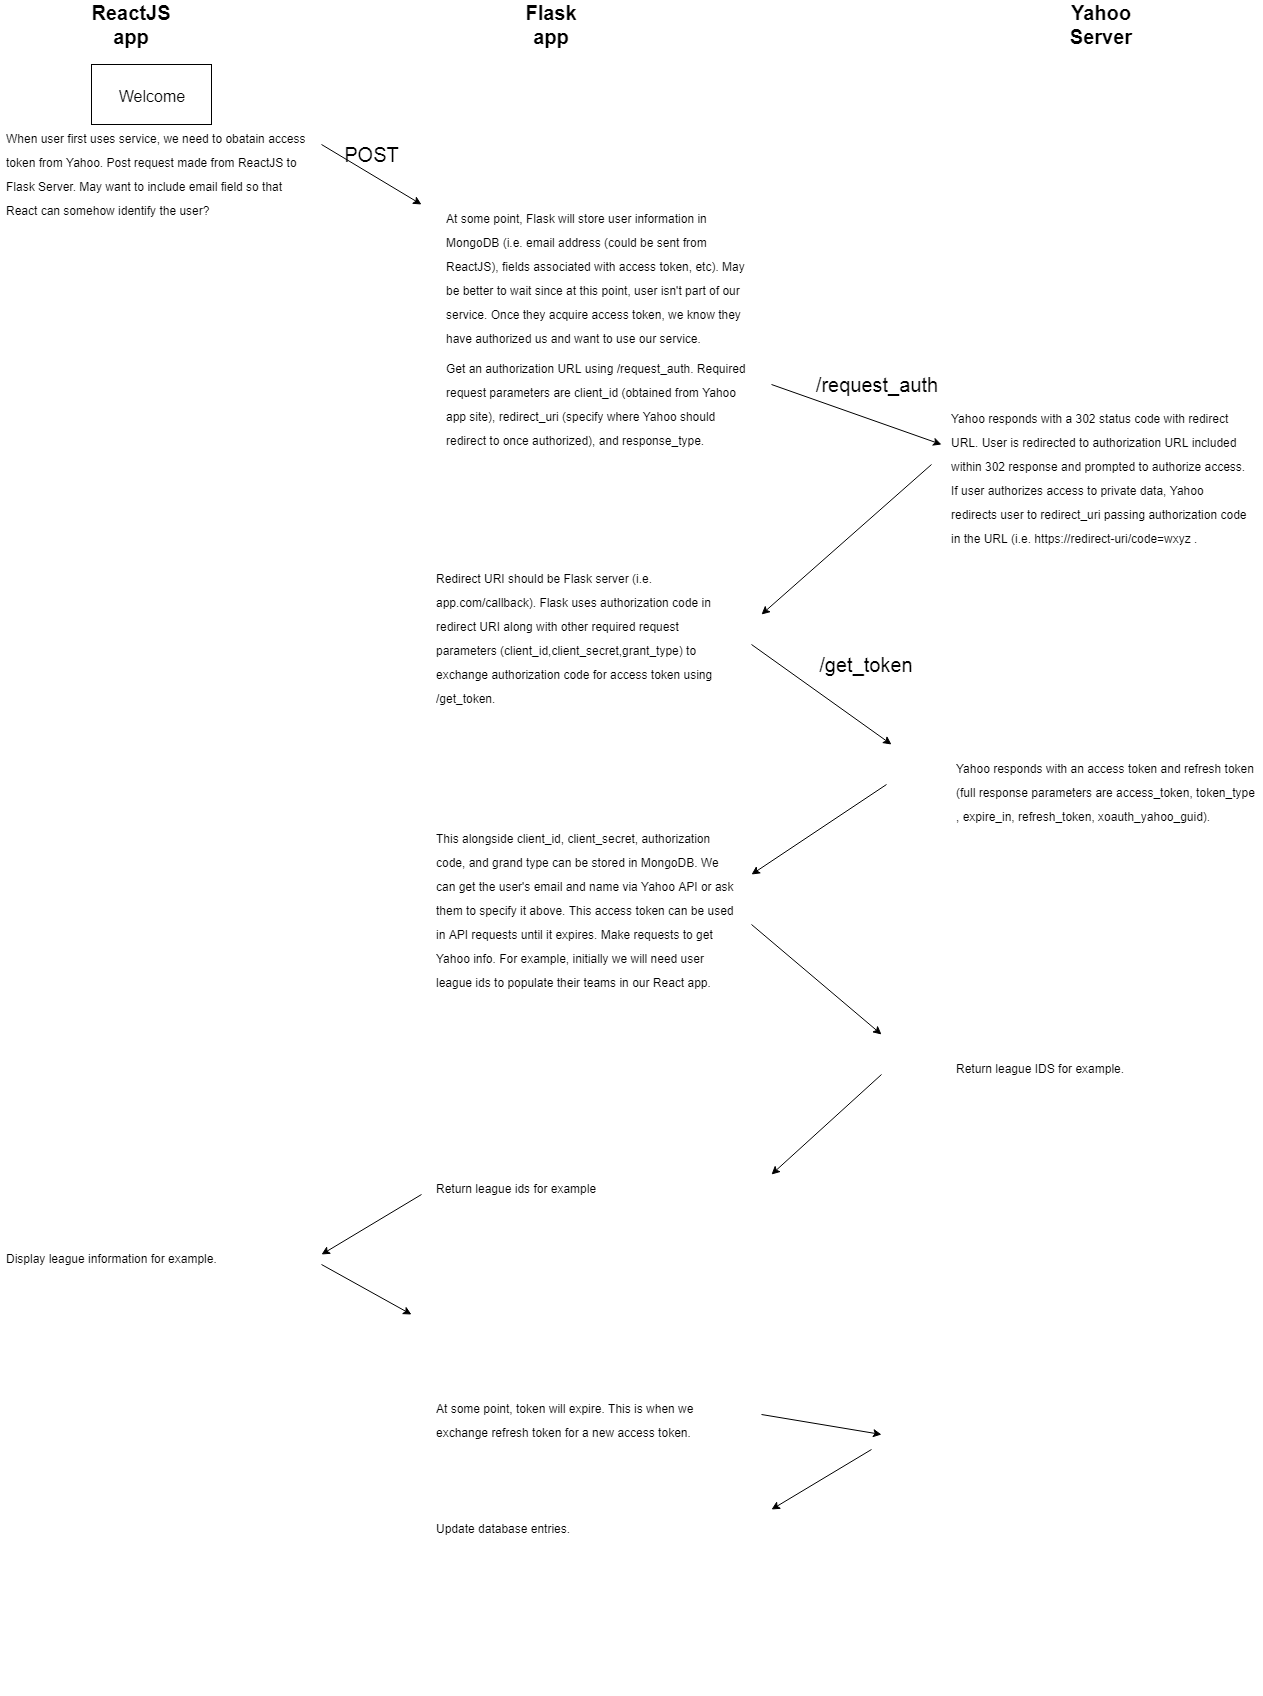

The diagram above was exported from draw.io. Its source (the exported page's mxGraphModel, read from the mxfile embedded in the PNG):
<mxGraphModel dx="2272" dy="865" grid="1" gridSize="10" guides="1" tooltips="1" connect="1" arrows="1" fold="1" page="1" pageScale="1" pageWidth="850" pageHeight="1400" math="0" shadow="0">
  <root>
    <mxCell id="0" />
    <mxCell id="1" parent="0" />
    <mxCell id="0Ok7syxcuIZILPj64fru-1" value="ReactJS app" style="text;html=1;strokeColor=none;fillColor=none;align=center;verticalAlign=middle;whiteSpace=wrap;rounded=0;fontSize=20;fontStyle=1" vertex="1" parent="1">
      <mxGeometry x="-340" y="20" width="80" height="20" as="geometry" />
    </mxCell>
    <mxCell id="0Ok7syxcuIZILPj64fru-2" value="Flask app" style="text;html=1;strokeColor=none;fillColor=none;align=center;verticalAlign=middle;whiteSpace=wrap;rounded=0;fontSize=20;fontStyle=1" vertex="1" parent="1">
      <mxGeometry x="80" y="20" width="80" height="20" as="geometry" />
    </mxCell>
    <mxCell id="0Ok7syxcuIZILPj64fru-3" value="Yahoo Server" style="text;html=1;strokeColor=none;fillColor=none;align=center;verticalAlign=middle;whiteSpace=wrap;rounded=0;fontSize=20;fontStyle=1" vertex="1" parent="1">
      <mxGeometry x="630" y="20" width="80" height="20" as="geometry" />
    </mxCell>
    <mxCell id="0Ok7syxcuIZILPj64fru-4" value="&lt;font size=&quot;3&quot;&gt;Welcome&lt;/font&gt;" style="rounded=0;whiteSpace=wrap;html=1;fontSize=20;" vertex="1" parent="1">
      <mxGeometry x="-340" y="70" width="120" height="60" as="geometry" />
    </mxCell>
    <mxCell id="0Ok7syxcuIZILPj64fru-6" value="&lt;p&gt;&lt;font style=&quot;font-size: 12px&quot;&gt;When user first uses service, we need to obatain access token from Yahoo. Post request made from ReactJS to Flask Server. May want to include email field so that React can somehow identify the user?&lt;/font&gt;&lt;/p&gt;" style="text;html=1;strokeColor=none;fillColor=none;spacing=5;spacingTop=-20;whiteSpace=wrap;overflow=hidden;rounded=0;fontSize=20;align=left;" vertex="1" parent="1">
      <mxGeometry x="-430" y="120" width="310" height="120" as="geometry" />
    </mxCell>
    <mxCell id="0Ok7syxcuIZILPj64fru-7" value="&lt;p&gt;&lt;font style=&quot;font-size: 12px&quot;&gt;At some point, Flask will store user information in MongoDB (i.e. email address (could be sent from ReactJS), fields associated with access token, etc). May be better to wait since at this point, user isn't part of our service. Once they acquire access token, we know they have authorized us and want to use our service.&lt;/font&gt;&lt;/p&gt;" style="text;html=1;strokeColor=none;fillColor=none;spacing=5;spacingTop=-20;whiteSpace=wrap;overflow=hidden;rounded=0;fontSize=20;align=left;" vertex="1" parent="1">
      <mxGeometry x="10" y="200" width="310" height="170" as="geometry" />
    </mxCell>
    <mxCell id="0Ok7syxcuIZILPj64fru-8" value="" style="endArrow=classic;html=1;fontSize=20;" edge="1" parent="1">
      <mxGeometry width="50" height="50" relative="1" as="geometry">
        <mxPoint x="-110" y="150" as="sourcePoint" />
        <mxPoint x="-10" y="210" as="targetPoint" />
      </mxGeometry>
    </mxCell>
    <mxCell id="0Ok7syxcuIZILPj64fru-10" value="POST" style="text;html=1;strokeColor=none;fillColor=none;align=center;verticalAlign=middle;whiteSpace=wrap;rounded=0;fontSize=20;" vertex="1" parent="1">
      <mxGeometry x="-80" y="150" width="40" height="20" as="geometry" />
    </mxCell>
    <mxCell id="0Ok7syxcuIZILPj64fru-11" value="&lt;p&gt;&lt;font style=&quot;font-size: 12px&quot;&gt;Get an authorization URL using /request_auth. Required request parameters are client_id (obtained from Yahoo app site), redirect_uri (specify where Yahoo should redirect to once authorized), and response_type.&lt;/font&gt;&lt;/p&gt;" style="text;html=1;strokeColor=none;fillColor=none;spacing=5;spacingTop=-20;whiteSpace=wrap;overflow=hidden;rounded=0;fontSize=20;align=left;" vertex="1" parent="1">
      <mxGeometry x="10" y="350" width="310" height="110" as="geometry" />
    </mxCell>
    <mxCell id="0Ok7syxcuIZILPj64fru-12" value="" style="endArrow=classic;html=1;fontSize=20;" edge="1" parent="1">
      <mxGeometry width="50" height="50" relative="1" as="geometry">
        <mxPoint x="340" y="390" as="sourcePoint" />
        <mxPoint x="510" y="450" as="targetPoint" />
      </mxGeometry>
    </mxCell>
    <mxCell id="0Ok7syxcuIZILPj64fru-13" value="&lt;p&gt;&lt;font style=&quot;font-size: 12px&quot;&gt;Yahoo responds with a 302 status code with redirect URL. User is redirected to authorization URL included within 302 response and prompted to authorize access. If user authorizes access to private data, Yahoo redirects user to redirect_uri passing authorization code in the URL (i.e. https://redirect-uri/code=wxyz .&lt;/font&gt;&lt;/p&gt;" style="text;html=1;strokeColor=none;fillColor=none;spacing=5;spacingTop=-20;whiteSpace=wrap;overflow=hidden;rounded=0;fontSize=20;align=left;" vertex="1" parent="1">
      <mxGeometry x="515" y="400" width="310" height="170" as="geometry" />
    </mxCell>
    <mxCell id="0Ok7syxcuIZILPj64fru-14" value="&lt;p&gt;&lt;font style=&quot;font-size: 12px&quot;&gt;Redirect URI should be Flask server (i.e. app.com/callback). Flask uses authorization code in redirect URI along with other required request parameters (client_id,client_secret,grant_type) to exchange authorization code for access token using /get_token.&lt;/font&gt;&lt;/p&gt;" style="text;html=1;strokeColor=none;fillColor=none;spacing=5;spacingTop=-20;whiteSpace=wrap;overflow=hidden;rounded=0;fontSize=20;align=left;" vertex="1" parent="1">
      <mxGeometry y="560" width="310" height="170" as="geometry" />
    </mxCell>
    <mxCell id="0Ok7syxcuIZILPj64fru-15" value="/request_auth" style="text;html=1;strokeColor=none;fillColor=none;align=center;verticalAlign=middle;whiteSpace=wrap;rounded=0;fontSize=20;" vertex="1" parent="1">
      <mxGeometry x="380" y="380" width="130" height="20" as="geometry" />
    </mxCell>
    <mxCell id="0Ok7syxcuIZILPj64fru-18" value="" style="endArrow=classic;html=1;fontSize=20;" edge="1" parent="1">
      <mxGeometry width="50" height="50" relative="1" as="geometry">
        <mxPoint x="320" y="650" as="sourcePoint" />
        <mxPoint x="460" y="750" as="targetPoint" />
      </mxGeometry>
    </mxCell>
    <mxCell id="0Ok7syxcuIZILPj64fru-19" value="" style="endArrow=classic;html=1;fontSize=20;" edge="1" parent="1">
      <mxGeometry width="50" height="50" relative="1" as="geometry">
        <mxPoint x="500" y="470" as="sourcePoint" />
        <mxPoint x="330" y="620" as="targetPoint" />
      </mxGeometry>
    </mxCell>
    <mxCell id="0Ok7syxcuIZILPj64fru-20" value="/get_token" style="text;html=1;strokeColor=none;fillColor=none;align=center;verticalAlign=middle;whiteSpace=wrap;rounded=0;fontSize=20;" vertex="1" parent="1">
      <mxGeometry x="355" y="660" width="160" height="20" as="geometry" />
    </mxCell>
    <mxCell id="0Ok7syxcuIZILPj64fru-21" value="&lt;p&gt;&lt;span style=&quot;font-size: 12px&quot;&gt;Yahoo responds with an access token and refresh token (full response parameters are access_token, token_type , expire_in, refresh_token, xoauth_yahoo_guid).&lt;/span&gt;&lt;/p&gt;" style="text;html=1;strokeColor=none;fillColor=none;spacing=5;spacingTop=-20;whiteSpace=wrap;overflow=hidden;rounded=0;fontSize=20;align=left;" vertex="1" parent="1">
      <mxGeometry x="520" y="750" width="310" height="170" as="geometry" />
    </mxCell>
    <mxCell id="0Ok7syxcuIZILPj64fru-22" value="" style="endArrow=classic;html=1;fontSize=20;" edge="1" parent="1">
      <mxGeometry width="50" height="50" relative="1" as="geometry">
        <mxPoint x="455" y="790" as="sourcePoint" />
        <mxPoint x="320" y="880" as="targetPoint" />
      </mxGeometry>
    </mxCell>
    <mxCell id="0Ok7syxcuIZILPj64fru-23" value="&lt;p&gt;&lt;font style=&quot;font-size: 12px&quot;&gt;This alongside client_id, client_secret, authorization code, and grand type can be stored in MongoDB. We can get the user's email and name via Yahoo API or ask them to specify it above. This access token can be used in API requests until it expires. Make requests to get Yahoo info. For example, initially we will need user league ids to populate their teams in our React app.&lt;/font&gt;&lt;/p&gt;" style="text;html=1;strokeColor=none;fillColor=none;spacing=5;spacingTop=-20;whiteSpace=wrap;overflow=hidden;rounded=0;fontSize=20;align=left;" vertex="1" parent="1">
      <mxGeometry y="820" width="310" height="190" as="geometry" />
    </mxCell>
    <mxCell id="0Ok7syxcuIZILPj64fru-24" value="" style="endArrow=classic;html=1;fontSize=20;" edge="1" parent="1">
      <mxGeometry width="50" height="50" relative="1" as="geometry">
        <mxPoint x="320" y="930" as="sourcePoint" />
        <mxPoint x="450" y="1040" as="targetPoint" />
      </mxGeometry>
    </mxCell>
    <mxCell id="0Ok7syxcuIZILPj64fru-25" value="&lt;p&gt;&lt;font style=&quot;font-size: 12px&quot;&gt;Return league IDS for example.&lt;/font&gt;&lt;/p&gt;" style="text;html=1;strokeColor=none;fillColor=none;spacing=5;spacingTop=-20;whiteSpace=wrap;overflow=hidden;rounded=0;fontSize=20;align=left;" vertex="1" parent="1">
      <mxGeometry x="520" y="1050" width="310" height="40" as="geometry" />
    </mxCell>
    <mxCell id="0Ok7syxcuIZILPj64fru-26" value="" style="endArrow=classic;html=1;fontSize=20;" edge="1" parent="1">
      <mxGeometry width="50" height="50" relative="1" as="geometry">
        <mxPoint x="450" y="1080" as="sourcePoint" />
        <mxPoint x="340" y="1180" as="targetPoint" />
      </mxGeometry>
    </mxCell>
    <mxCell id="0Ok7syxcuIZILPj64fru-27" value="&lt;p&gt;&lt;font style=&quot;font-size: 12px&quot;&gt;Return league ids for example&lt;/font&gt;&lt;/p&gt;" style="text;html=1;strokeColor=none;fillColor=none;spacing=5;spacingTop=-20;whiteSpace=wrap;overflow=hidden;rounded=0;fontSize=20;align=left;" vertex="1" parent="1">
      <mxGeometry y="1170" width="310" height="190" as="geometry" />
    </mxCell>
    <mxCell id="0Ok7syxcuIZILPj64fru-28" value="" style="endArrow=classic;html=1;fontSize=20;" edge="1" parent="1">
      <mxGeometry width="50" height="50" relative="1" as="geometry">
        <mxPoint x="-10" y="1200" as="sourcePoint" />
        <mxPoint x="-110" y="1260" as="targetPoint" />
      </mxGeometry>
    </mxCell>
    <mxCell id="0Ok7syxcuIZILPj64fru-29" value="&lt;p&gt;&lt;font style=&quot;font-size: 12px&quot;&gt;Display league information for example.&lt;/font&gt;&lt;/p&gt;" style="text;html=1;strokeColor=none;fillColor=none;spacing=5;spacingTop=-20;whiteSpace=wrap;overflow=hidden;rounded=0;fontSize=20;align=left;" vertex="1" parent="1">
      <mxGeometry x="-430" y="1240" width="310" height="190" as="geometry" />
    </mxCell>
    <mxCell id="0Ok7syxcuIZILPj64fru-30" value="&lt;p&gt;&lt;font style=&quot;font-size: 12px&quot;&gt;At some point, token will expire. This is when we exchange refresh token for a new access token.&lt;/font&gt;&lt;/p&gt;" style="text;html=1;strokeColor=none;fillColor=none;spacing=5;spacingTop=-20;whiteSpace=wrap;overflow=hidden;rounded=0;fontSize=20;align=left;" vertex="1" parent="1">
      <mxGeometry y="1390" width="310" height="190" as="geometry" />
    </mxCell>
    <mxCell id="0Ok7syxcuIZILPj64fru-31" value="" style="endArrow=classic;html=1;fontSize=20;" edge="1" parent="1">
      <mxGeometry width="50" height="50" relative="1" as="geometry">
        <mxPoint x="330" y="1420" as="sourcePoint" />
        <mxPoint x="450" y="1440" as="targetPoint" />
      </mxGeometry>
    </mxCell>
    <mxCell id="0Ok7syxcuIZILPj64fru-32" value="" style="endArrow=classic;html=1;fontSize=20;" edge="1" parent="1">
      <mxGeometry width="50" height="50" relative="1" as="geometry">
        <mxPoint x="440" y="1455" as="sourcePoint" />
        <mxPoint x="340" y="1515" as="targetPoint" />
      </mxGeometry>
    </mxCell>
    <mxCell id="0Ok7syxcuIZILPj64fru-33" value="&lt;p&gt;&lt;font style=&quot;font-size: 12px&quot;&gt;Update database entries.&lt;/font&gt;&lt;/p&gt;" style="text;html=1;strokeColor=none;fillColor=none;spacing=5;spacingTop=-20;whiteSpace=wrap;overflow=hidden;rounded=0;fontSize=20;align=left;" vertex="1" parent="1">
      <mxGeometry y="1510" width="310" height="190" as="geometry" />
    </mxCell>
    <mxCell id="0Ok7syxcuIZILPj64fru-34" value="" style="endArrow=classic;html=1;fontSize=20;" edge="1" parent="1">
      <mxGeometry width="50" height="50" relative="1" as="geometry">
        <mxPoint x="-110" y="1270" as="sourcePoint" />
        <mxPoint x="-20" y="1320" as="targetPoint" />
      </mxGeometry>
    </mxCell>
  </root>
</mxGraphModel>